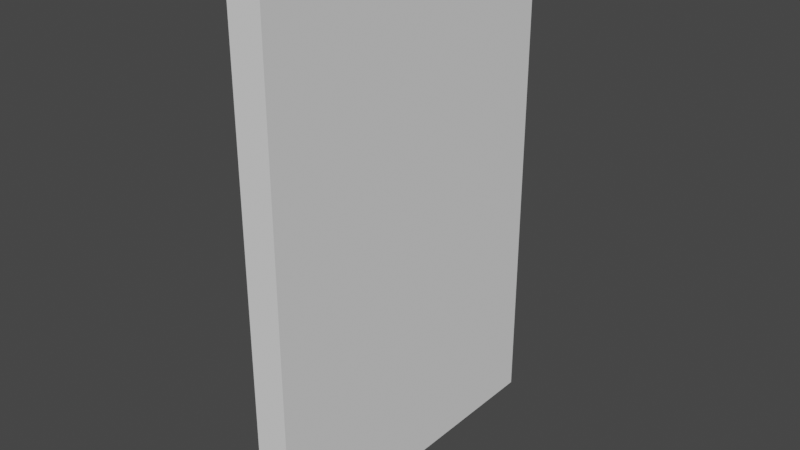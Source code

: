 # Source: SimpleBarricade_Temp.blend  (saved by Blender 2.80.75; exported with 4.5.12 LTS)
import bpy
from mathutils import Matrix  # noqa: F401  (used for matrix-valued properties, if any)

bpy.ops.wm.read_factory_settings(use_empty=True)
scene = bpy.context.scene
scene.name = 'Scene'

# ---- collections
col_collection = bpy.data.collections.new('Collection'); scene.collection.children.link(col_collection)

# ---- world
world_world = bpy.data.worlds.new('World'); scene.world = world_world
world_world.use_nodes = True; world_world.node_tree.nodes.clear()
_N = world_world.node_tree.nodes; _L = world_world.node_tree.links
n0 = _N.new('ShaderNodeOutputWorld'); n0.name = 'World Output'; n0.location = (300, 300)
n1 = _N.new('ShaderNodeBackground'); n1.name = 'Background'; n1.location = (10, 300)
n1.inputs[0].default_value = (0.05088, 0.05088, 0.05088, 1.0)
_L.new(n1.outputs[0], n0.inputs[0])
n0.is_active_output = True
world_world.color = (0.05088, 0.05088, 0.05088)
world_world.use_sun_shadow = False
world_world.sun_shadow_jitter_overblur = 0.0

# ---- meshes
me_cube = bpy.data.meshes.new('Cube')
me_cube.from_pydata([(-0.05, 0.6, 0.5), (-0.05, 2.1, 0.5), (-0.05, 0.6, -0.5), (-0.05, 2.1, -0.5), (0.05, 0.6, 0.5), (0.05, 2.1, 0.5), (0.05, 0.6, -0.5), (0.05, 2.1, -0.5)], [], [(0, 1, 3, 2), (2, 3, 7, 6), (6, 7, 5, 4), (4, 5, 1, 0), (2, 6, 4, 0), (7, 3, 1, 5)])
_uv = me_cube.uv_layers.new(name='UVMap')
_uv.uv.foreach_set('vector', [0.375, 0.0, 0.625, 0.0, 0.625, 0.25, 0.375, 0.25, 0.375, 0.25, 0.625, 0.25, 0.625, 0.5, 0.375, 0.5, 0.375, 0.5, 0.625, 0.5, 0.625, 0.75, 0.375, 0.75, 0.375, 0.75, 0.625, 0.75, 0.625, 1.0, 0.375, 1.0, 0.125, 0.5, 0.375, 0.5, 0.375, 0.75, 0.125, 0.75, 0.625, 0.5, 0.875, 0.5, 0.875, 0.75, 0.625, 0.75])
me_cube.use_remesh_preserve_volume = False
me_cube.use_remesh_preserve_attributes = False
me_cube.use_mirror_vertex_groups = False
me_cube.update()

# ---- objects
ob_cube_001 = bpy.data.objects.new('Cube.001', me_cube)

# ---- transforms, parenting, visibility, modifiers, constraints
ob_cube_001.location = (0.0, 0.0, 0.0)
ob_cube_001.rotation_euler = (1.571, 0.0, 0.0)
ob_cube_001.lineart.crease_threshold = 0.0

# ---- collection membership
col_collection.objects.link(ob_cube_001)

# ---- scene / render settings (as saved in the file)
scene.frame_start = 1; scene.frame_end = 250; scene.frame_set(1)
scene.render.engine = 'BLENDER_EEVEE_NEXT'
scene.cycles.use_denoising = False
scene.cycles.samples = 128
scene.cycles.sampling_pattern = 'TABULATED_SOBOL'
scene.cycles.use_adaptive_sampling = False
scene.cycles.use_light_tree = False
scene.view_settings.view_transform = 'Filmic'
bpy.context.view_layer.update()

# ---- added for rendering (the .blend has no active camera and no usable light): camera, sun
cam_auto = bpy.data.cameras.new('AutoCamera')
cam_auto.lens = 50.0
cam_auto.sensor_width = 36.0
cam_auto.clip_end = 1000.0
ob_auto_camera = bpy.data.objects.new('AutoCamera', cam_auto)
scene.collection.objects.link(ob_auto_camera)
ob_auto_camera.location = (1.67054, -2.00464, 2.68643)
ob_auto_camera.rotation_euler = (1.09748, -7.21219e-08, 0.694738)
scene.camera = ob_auto_camera
light_auto_sun = bpy.data.lights.new('AutoSun', 'SUN')
light_auto_sun.energy = 3.0
light_auto_sun.angle = 0.0523599
ob_auto_sun = bpy.data.objects.new('AutoSun', light_auto_sun)
scene.collection.objects.link(ob_auto_sun)
ob_auto_sun.rotation_euler = (0.872665, 0.174533, 0.523599)
bpy.context.view_layer.update()
